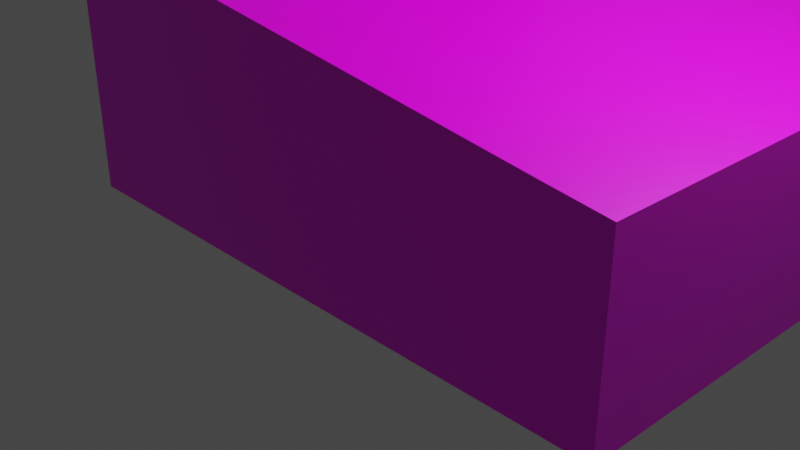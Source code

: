# Source: computer.blend  (saved by Blender 3.2.14; exported with 4.5.12 LTS)
import bpy
from mathutils import Matrix  # noqa: F401  (used for matrix-valued properties, if any)

bpy.ops.wm.read_factory_settings(use_empty=True)
scene = bpy.context.scene
scene.name = 'Scene'

# ---- collections
col_collection = bpy.data.collections.new('Collection'); scene.collection.children.link(col_collection)

# ---- images (referenced by path relative to the original .blend; pixels are not part of the script)
import os
ASSET_DIR = os.environ.get("B2B_ASSET_DIR", "")  # directory of the original .blend (textures are referenced by path, not embedded)
HERE = os.path.dirname(os.path.abspath(__file__))  # packed textures are extracted next to this script under _unpacked/

def load_image(name, relpath, width, height, colorspace="sRGB"):
    """Load a texture the original file referenced (path relative to the .blend, or extracted next to this script)."""
    p = next((c for c in (os.path.join(HERE, relpath), os.path.join(ASSET_DIR, relpath)) if relpath and os.path.exists(c)), "")
    if p:
        img = bpy.data.images.load(p, check_existing=True)
        img.name = name
    else:  # same state as the original file: an image datablock whose file is absent (Cycles renders it pink)
        img = bpy.data.images.new(name, width, height)
        img.source = "FILE"
        img.filepath = "//" + (relpath or name)
    img.colorspace_settings.name = colorspace
    return img
img_computer = load_image('computer', 'computer.png', 1024, 1024, 'sRGB')

# ---- materials (node trees are filled in below, after node groups)
mat_material = bpy.data.materials.new('Material')
mat_material.alpha_threshold = 0.0
mat_material.use_transparent_shadow = False
mat_material.line_color = (0.0, 0.0, 0.0, 1.0)

# ---- material node trees
mat_material.use_nodes = True; mat_material.node_tree.nodes.clear()
_N = mat_material.node_tree.nodes; _L = mat_material.node_tree.links
n0 = _N.new('ShaderNodeOutputMaterial'); n0.name = 'Material Output'; n0.location = (300, 300)
n1 = _N.new('ShaderNodeBsdfPrincipled'); n1.name = 'Principled BSDF'; n1.location = (10, 300)
n1.distribution = 'GGX'
n1.subsurface_method = 'RANDOM_WALK_SKIN'
n1.inputs[2].default_value = 0.4
n1.inputs[3].default_value = 1.45
n1.inputs[27].default_value = (0.0, 0.0, 0.0, 1.0)
n1.inputs[28].default_value = 1.0
n2 = _N.new('ShaderNodeTexImage'); n2.name = 'Image Texture'; n2.location = (-280, 275)
n2.image = img_computer
_L.new(n1.outputs[0], n0.inputs[0])
_L.new(n2.outputs[0], n1.inputs[0])
n0.is_active_output = True

# ---- world
world_world = bpy.data.worlds.new('World'); scene.world = world_world
world_world.use_nodes = True; world_world.node_tree.nodes.clear()
_N = world_world.node_tree.nodes; _L = world_world.node_tree.links
n0 = _N.new('ShaderNodeOutputWorld'); n0.name = 'World Output'; n0.location = (300, 300)
n1 = _N.new('ShaderNodeBackground'); n1.name = 'Background'; n1.location = (10, 300)
n1.inputs[0].default_value = (0.05088, 0.05088, 0.05088, 1.0)
_L.new(n1.outputs[0], n0.inputs[0])
n0.is_active_output = True
world_world.color = (0.05088, 0.05088, 0.05088)
world_world.use_sun_shadow = False
world_world.sun_shadow_jitter_overblur = 0.0

# ---- cameras
cam_camera = bpy.data.cameras.new('Camera')
cam_camera.clip_end = 100.0
cam_camera.ortho_scale = 7.314

# ---- lights
light_light = bpy.data.lights.new('Light', 'POINT')
light_light.transmission_factor = 0.0
light_light.energy = 1000.0
light_light.shadow_soft_size = 0.1
light_light.shadow_maximum_resolution = 0.006
light_light.use_absolute_resolution = True

# ---- meshes
me_cube = bpy.data.meshes.new('Cube')
me_cube.from_pydata([(3.809, 4.702, 0.03148), (3.809, -1.747, 0.03148), (-1.747, 4.702, 0.03148), (-1.747, -1.747, 0.03148), (3.809, -1.747, 1.924), (-1.763, -1.747, 2.692), (3.809, 4.702, 1.924), (-1.763, 4.702, 2.692), (3.168, 4.702, 0.03148), (-1.135, 4.702, 0.03148), (3.163, -1.747, 2.009), (-1.146, -1.747, 2.604), (-1.135, -1.747, 0.03148), (3.168, -1.747, 0.03148), (-1.146, 4.702, 2.604), (3.163, 4.702, 2.009), (-1.747, 4.079, 0.03148), (-1.747, -1.14, 0.03148), (3.809, 4.079, 1.924), (3.809, -1.14, 1.924), (-1.763, -1.14, 2.692), (-1.763, 4.079, 2.692), (3.809, -1.14, 0.03148), (3.809, 4.079, 0.03148), (-1.135, 4.079, 0.03148), (-1.135, -1.14, 0.03148), (3.168, 4.079, 0.03148), (3.168, -1.14, 0.03148), (-2.646, -1.14, 0.03148), (-2.646, -1.747, 0.03148), (-2.663, -1.747, 2.692), (-2.663, 4.702, 2.692), (-2.646, 4.702, 0.03148), (-2.663, 4.079, 2.692), (-2.646, 4.079, 0.03148), (-2.663, -1.14, 2.692), (-1.763, 4.079, 8.487), (-1.763, 4.702, 8.487), (-1.763, -1.747, 8.487), (-1.763, -1.14, 8.487), (3.163, 4.079, 2.009), (3.163, -1.14, 2.009), (-1.146, 4.079, 2.604), (-1.146, -1.14, 2.604), (-1.827, 3.961, 7.858), (-1.763, 4.702, 7.976), (-1.763, -1.747, 7.976), (-2.663, -1.747, 7.976), (-2.663, -1.14, 7.976), (-2.663, 4.079, 7.976), (-1.827, -1.022, 7.858), (-2.663, 4.702, 7.976), (-1.827, 3.961, 3.287), (-2.663, -1.747, 3.169), (-2.663, 4.079, 3.169), (-2.663, 4.702, 3.169), (-1.763, 4.702, 3.169), (-1.763, -1.747, 3.169), (-2.663, -1.14, 3.169), (-1.827, -1.022, 3.287), (-2.663, 4.079, 8.142), (-2.318, 4.079, 8.487), (-2.663, 4.702, 8.142), (-2.318, 4.702, 8.487), (-2.318, -1.747, 8.487), (-2.663, -1.747, 8.142), (-2.318, -1.14, 8.487), (-2.663, -1.14, 8.142), (-1.763, -1.14, 3.169), (-1.763, -1.14, 7.976), (-1.763, 4.079, 7.976), (-1.763, 4.079, 3.169)], [], [(12, 11, 5, 3), (7, 2, 32, 31), (27, 22, 1, 13), (22, 19, 4, 1), (8, 15, 6, 0), (42, 14, 7, 21), (18, 6, 15, 40), (40, 15, 14, 42), (2, 7, 14, 9), (9, 14, 15, 8), (17, 25, 12, 3), (25, 27, 13, 12), (1, 4, 10, 13), (13, 10, 11, 12), (9, 8, 26, 24), (24, 26, 27, 25), (2, 9, 24, 16), (16, 24, 25, 17), (10, 41, 43, 11), (4, 19, 41, 10), (19, 18, 40, 41), (11, 43, 20, 5), (43, 42, 21, 20), (0, 6, 18, 23), (23, 18, 19, 22), (8, 0, 23, 26), (26, 23, 22, 27), (16, 17, 28, 34), (36, 37, 63, 61), (28, 29, 30, 35), (32, 34, 33, 31), (34, 28, 35, 33), (3, 5, 30, 29), (2, 16, 34, 32), (70, 45, 37, 36), (17, 3, 29, 28), (51, 49, 60, 62), (47, 46, 38, 64, 65), (49, 48, 67, 60), (46, 69, 39, 38), (45, 51, 62, 63, 37), (48, 47, 65, 67), (38, 39, 66, 64), (69, 70, 36, 39), (41, 40, 42, 43), (59, 52, 44, 50), (58, 53, 47, 48), (56, 55, 51, 45), (55, 54, 49, 51), (57, 68, 69, 46), (71, 56, 45, 70), (53, 57, 46, 47), (54, 58, 48, 49), (33, 35, 58, 54), (30, 5, 57, 53), (21, 7, 56, 71), (5, 20, 68, 57), (31, 33, 54, 55), (7, 31, 55, 56), (35, 30, 53, 58), (20, 21, 71, 68), (61, 63, 62, 60), (64, 66, 67, 65), (66, 61, 60, 67), (39, 36, 61, 66), (59, 50, 69, 68), (50, 44, 70, 69), (44, 52, 71, 70), (52, 59, 68, 71)])
_uv = me_cube.uv_layers.new(name='UVMap')
_uv.uv.foreach_set('vector', [0.07804, 0.008415, 0.07755, 0.1257, 0.04944, 0.1297, 0.05018, 0.008415, 0.5743, 0.1297, 0.5736, 0.008415, 0.6146, 0.008415, 0.6154, 0.1297, 0.3468, 0.6758, 0.3468, 0.705, 0.3192, 0.705, 0.3192, 0.6758, 0.9916, 0.03604, 0.9053, 0.03604, 0.9053, 0.008415, 0.9916, 0.008415, 0.3495, 0.008415, 0.3498, 0.09858, 0.3203, 0.0947, 0.3203, 0.008415, 0.6606, 0.274, 0.6606, 0.3024, 0.6322, 0.3024, 0.6322, 0.274, 0.8885, 0.274, 0.8885, 0.3024, 0.8588, 0.3024, 0.8588, 0.274, 0.8588, 0.274, 0.8588, 0.3024, 0.6606, 0.3024, 0.6606, 0.274, 0.5736, 0.008415, 0.5743, 0.1297, 0.5462, 0.1257, 0.5457, 0.008415, 0.5457, 0.008415, 0.5462, 0.1257, 0.3498, 0.09858, 0.3495, 0.008415, 0.3468, 0.4517, 0.3468, 0.4796, 0.3192, 0.4796, 0.3192, 0.4517, 0.3468, 0.4796, 0.3468, 0.6758, 0.3192, 0.6758, 0.3192, 0.4796, 0.3035, 0.008415, 0.3035, 0.0947, 0.274, 0.09858, 0.2742, 0.008415, 0.2742, 0.008415, 0.274, 0.09858, 0.07755, 0.1257, 0.07804, 0.008415, 0.6132, 0.4796, 0.6132, 0.6758, 0.5848, 0.6758, 0.5848, 0.4796, 0.5848, 0.4796, 0.5848, 0.6758, 0.3468, 0.6758, 0.3468, 0.4796, 0.6132, 0.4517, 0.6132, 0.4796, 0.5848, 0.4796, 0.5848, 0.4517, 0.5848, 0.4517, 0.5848, 0.4796, 0.3468, 0.4796, 0.3468, 0.4517, 0.8588, 0.008415, 0.8588, 0.03604, 0.6606, 0.03604, 0.6606, 0.008415, 0.8885, 0.008415, 0.8885, 0.03604, 0.8588, 0.03604, 0.8588, 0.008415, 0.8885, 0.03604, 0.8885, 0.274, 0.8588, 0.274, 0.8588, 0.03604, 0.6606, 0.008415, 0.6606, 0.03604, 0.6322, 0.03604, 0.6322, 0.008415, 0.6606, 0.03604, 0.6606, 0.274, 0.6322, 0.274, 0.6322, 0.03604, 0.9916, 0.3024, 0.9053, 0.3024, 0.9053, 0.274, 0.9916, 0.274, 0.9916, 0.274, 0.9053, 0.274, 0.9053, 0.03604, 0.9916, 0.03604, 0.6132, 0.6758, 0.6132, 0.705, 0.5848, 0.705, 0.5848, 0.6758, 0.5848, 0.6758, 0.5848, 0.705, 0.3468, 0.705, 0.3468, 0.6758, 0.5848, 0.4517, 0.3468, 0.4517, 0.3468, 0.4107, 0.5848, 0.4107, 0.9362, 0.6763, 0.9362, 0.7047, 0.911, 0.7047, 0.911, 0.6763, 0.2748, 0.4107, 0.3024, 0.4107, 0.3024, 0.532, 0.2748, 0.532, 0.008415, 0.4107, 0.0368, 0.4107, 0.0368, 0.532, 0.008415, 0.532, 0.0368, 0.4107, 0.2748, 0.4107, 0.2748, 0.532, 0.0368, 0.532, 0.05018, 0.008415, 0.04944, 0.1297, 0.008415, 0.1297, 0.009159, 0.008415, 0.6132, 0.4517, 0.5848, 0.4517, 0.5848, 0.4107, 0.6132, 0.4107, 0.6533, 0.6763, 0.6533, 0.7047, 0.63, 0.7047, 0.63, 0.6763, 0.3468, 0.4517, 0.3192, 0.4517, 0.3192, 0.4107, 0.3468, 0.4107, 0.008415, 0.7729, 0.0368, 0.7729, 0.0368, 0.7805, 0.008415, 0.7805, 0.008415, 0.3706, 0.04944, 0.3706, 0.04944, 0.3939, 0.02414, 0.3939, 0.008415, 0.3782, 0.0368, 0.7729, 0.2748, 0.7729, 0.2748, 0.7805, 0.0368, 0.7805, 0.6533, 0.4107, 0.6533, 0.4383, 0.63, 0.4383, 0.63, 0.4107, 0.5743, 0.3706, 0.6154, 0.3706, 0.6154, 0.3782, 0.5996, 0.3939, 0.5743, 0.3939, 0.2748, 0.7729, 0.3024, 0.7729, 0.3024, 0.7805, 0.2748, 0.7805, 0.9362, 0.4107, 0.9362, 0.4383, 0.911, 0.4383, 0.911, 0.4107, 0.6533, 0.4383, 0.6533, 0.6763, 0.63, 0.6763, 0.63, 0.4383, 0.8588, 0.03604, 0.8588, 0.274, 0.6606, 0.274, 0.6606, 0.03604, 0.8671, 0.4437, 0.8671, 0.6709, 0.6587, 0.6709, 0.6587, 0.4437, 0.2748, 0.5537, 0.3024, 0.5537, 0.3024, 0.7729, 0.2748, 0.7729, 0.5743, 0.1514, 0.6154, 0.1514, 0.6154, 0.3706, 0.5743, 0.3706, 0.008415, 0.5537, 0.0368, 0.5537, 0.0368, 0.7729, 0.008415, 0.7729, 0.8725, 0.4107, 0.8725, 0.4383, 0.6533, 0.4383, 0.6533, 0.4107, 0.8725, 0.6763, 0.8725, 0.7047, 0.6533, 0.7047, 0.6533, 0.6763, 0.008415, 0.1514, 0.04944, 0.1514, 0.04944, 0.3706, 0.008415, 0.3706, 0.0368, 0.5537, 0.2748, 0.5537, 0.2748, 0.7729, 0.0368, 0.7729, 0.0368, 0.532, 0.2748, 0.532, 0.2748, 0.5537, 0.0368, 0.5537, 0.008415, 0.1297, 0.04944, 0.1297, 0.04944, 0.1514, 0.008415, 0.1514, 0.8942, 0.6763, 0.8942, 0.7047, 0.8725, 0.7047, 0.8725, 0.6763, 0.8942, 0.4107, 0.8942, 0.4383, 0.8725, 0.4383, 0.8725, 0.4107, 0.008415, 0.532, 0.0368, 0.532, 0.0368, 0.5537, 0.008415, 0.5537, 0.5743, 0.1297, 0.6154, 0.1297, 0.6154, 0.1514, 0.5743, 0.1514, 0.2748, 0.532, 0.3024, 0.532, 0.3024, 0.5537, 0.2748, 0.5537, 0.8942, 0.4383, 0.8942, 0.6763, 0.8725, 0.6763, 0.8725, 0.4383, 0.0368, 0.7962, 0.008415, 0.7962, 0.008415, 0.7805, 0.0368, 0.7805, 0.3024, 0.7962, 0.2748, 0.7962, 0.2748, 0.7805, 0.3024, 0.7805, 0.2748, 0.7962, 0.0368, 0.7962, 0.0368, 0.7805, 0.2748, 0.7805, 0.9362, 0.4383, 0.9362, 0.6763, 0.911, 0.6763, 0.911, 0.4383, 0.8671, 0.4437, 0.6587, 0.4437, 0.6533, 0.4383, 0.8725, 0.4383, 0.6587, 0.4437, 0.6587, 0.6709, 0.6533, 0.6763, 0.6533, 0.4383, 0.6587, 0.6709, 0.8671, 0.6709, 0.8725, 0.6763, 0.6533, 0.6763, 0.8671, 0.6709, 0.8671, 0.4437, 0.8725, 0.4383, 0.8725, 0.6763])
me_cube.materials.append(mat_material)
me_cube.use_mirror_vertex_groups = False
me_cube.update()

# ---- objects
ob_cube = bpy.data.objects.new('Cube', me_cube)
ob_light = bpy.data.objects.new('Light', light_light)
ob_camera = bpy.data.objects.new('Camera', cam_camera)

# ---- transforms, parenting, visibility, modifiers, constraints
ob_cube.location = (0.0, 0.0, 0.0)
ob_cube.lock_rotations_4d = False
ob_cube.empty_display_type = 'ARROWS'
ob_cube.lineart.crease_threshold = 0.0
ob_light.location = (4.076, 1.005, 5.904)
ob_light.rotation_euler = (0.6503, 0.05522, 1.866)
ob_light.lock_rotations_4d = False
ob_light.empty_display_type = 'ARROWS'
ob_light.color = (0.0, 0.0, 0.0, 0.0)
ob_light.lineart.crease_threshold = 0.0
ob_camera.location = (7.359, -6.926, 4.958)
ob_camera.rotation_euler = (1.109, 0.0, 0.8149)
ob_camera.lock_rotations_4d = False
ob_camera.empty_display_type = 'ARROWS'
ob_camera.color = (0.0, 0.0, 0.0, 0.0)
ob_camera.display_type = 'WIRE'
ob_camera.lineart.crease_threshold = 0.0

# ---- collection membership
col_collection.objects.link(ob_cube)
col_collection.objects.link(ob_light)
col_collection.objects.link(ob_camera)

# ---- scene / render settings (as saved in the file)
scene.camera = ob_camera
scene.frame_start = 1; scene.frame_end = 250; scene.frame_set(1)
scene.render.engine = 'BLENDER_EEVEE_NEXT'
scene.cycles.sampling_pattern = 'TABULATED_SOBOL'
scene.cycles.use_light_tree = False
scene.view_settings.view_transform = 'Filmic'
bpy.context.view_layer.update()
